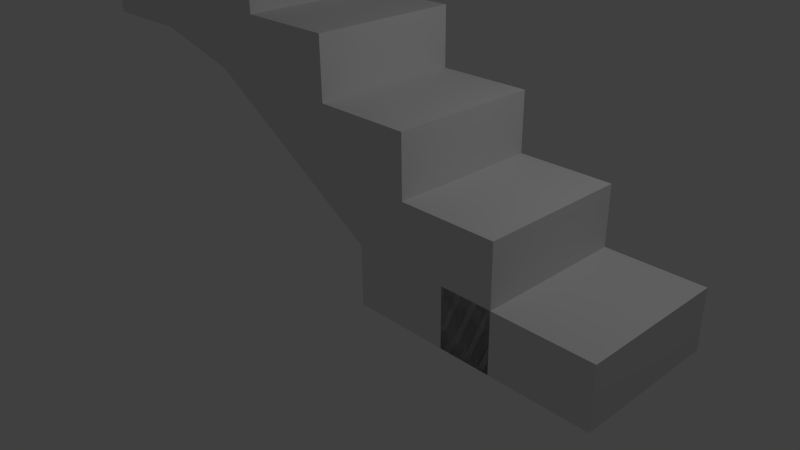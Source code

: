 # Source: stairs.blend  (saved by Blender 2.73.0; exported with 4.5.12 LTS)
import bpy
from mathutils import Matrix  # noqa: F401  (used for matrix-valued properties, if any)

bpy.ops.wm.read_factory_settings(use_empty=True)
scene = bpy.context.scene
scene.name = 'Scene'

# ---- collections
col_collection_1 = bpy.data.collections.new('Collection 1'); scene.collection.children.link(col_collection_1)

# ---- materials (node trees are filled in below, after node groups)
mat_material_001 = bpy.data.materials.new('Material.001')
mat_material_001.alpha_threshold = 0.0
mat_material_001.use_transparent_shadow = False
mat_material_001.roughness = 0.5
mat_material_001.line_color = (0.0, 0.0, 0.0, 1.0)
mat_material = bpy.data.materials.new('Material')
mat_material.alpha_threshold = 0.0
mat_material.use_transparent_shadow = False
mat_material.roughness = 0.5
mat_material.line_color = (0.0, 0.0, 0.0, 1.0)
mat_material_002 = bpy.data.materials.new('Material.002')
mat_material_002.alpha_threshold = 0.0
mat_material_002.use_transparent_shadow = False
mat_material_002.roughness = 0.5
mat_material_002.line_color = (0.0, 0.0, 0.0, 1.0)
mat_material_003 = bpy.data.materials.new('Material.003')
mat_material_003.alpha_threshold = 0.0
mat_material_003.use_transparent_shadow = False
mat_material_003.roughness = 0.5
mat_material_003.line_color = (0.0, 0.0, 0.0, 1.0)
mat_material_004 = bpy.data.materials.new('Material.004')
mat_material_004.alpha_threshold = 0.0
mat_material_004.use_transparent_shadow = False
mat_material_004.roughness = 0.5
mat_material_004.line_color = (0.0, 0.0, 0.0, 1.0)
mat_material_005 = bpy.data.materials.new('Material.005')
mat_material_005.alpha_threshold = 0.0
mat_material_005.use_transparent_shadow = False
mat_material_005.roughness = 0.5
mat_material_005.line_color = (0.0, 0.0, 0.0, 1.0)
mat_material_006 = bpy.data.materials.new('Material.006')
mat_material_006.alpha_threshold = 0.0
mat_material_006.use_transparent_shadow = False
mat_material_006.roughness = 0.5
mat_material_006.line_color = (0.0, 0.0, 0.0, 1.0)
mat_material_007 = bpy.data.materials.new('Material.007')
mat_material_007.alpha_threshold = 0.0
mat_material_007.use_transparent_shadow = False
mat_material_007.roughness = 0.5
mat_material_007.line_color = (0.0, 0.0, 0.0, 1.0)
mat_material_008 = bpy.data.materials.new('Material.008')
mat_material_008.alpha_threshold = 0.0
mat_material_008.use_transparent_shadow = False
mat_material_008.roughness = 0.5
mat_material_008.line_color = (0.0, 0.0, 0.0, 1.0)
mat_material_009 = bpy.data.materials.new('Material.009')
mat_material_009.alpha_threshold = 0.0
mat_material_009.use_transparent_shadow = False
mat_material_009.roughness = 0.5
mat_material_009.line_color = (0.0, 0.0, 0.0, 1.0)

# ---- material node trees

# ---- world
world_world = bpy.data.worlds.new('World'); scene.world = world_world
world_world.color = (0.05088, 0.05088, 0.05088)
world_world.use_sun_shadow = False
world_world.sun_shadow_jitter_overblur = 0.0
world_world.cycles.sampling_method = 'MANUAL'
world_world.cycles.sample_map_resolution = 256

# ---- cameras
cam_camera = bpy.data.cameras.new('Camera')
cam_camera.clip_end = 100.0
cam_camera.lens = 35.0
cam_camera.sensor_width = 32.0
cam_camera.sensor_height = 18.0
cam_camera.ortho_scale = 7.314
cam_camera.dof.focus_distance = 0.0
cam_camera.dof.aperture_fstop = 128.0

# ---- lights
light_lamp = bpy.data.lights.new('Lamp', 'POINT')
light_lamp.transmission_factor = 0.0
light_lamp.cutoff_distance = 30.0
light_lamp.energy = 100.0
light_lamp.shadow_buffer_clip_start = 1.001
light_lamp.shadow_soft_size = 0.1
light_lamp.shadow_maximum_resolution = 0.006
light_lamp.use_absolute_resolution = True
light_lamp.cycles.use_multiple_importance_sampling = False

# ---- meshes
me_cube_001 = bpy.data.meshes.new('Cube.001')
me_cube_001.from_pydata([(8.672, -3.015, 3.851), (8.672, -5.015, 3.851), (6.672, -5.015, 3.851), (6.672, -3.015, 3.851), (8.672, -3.015, 5.851), (8.672, -5.015, 5.851), (6.672, -5.015, 5.851), (6.672, -3.015, 5.851), (6.072, -3.015, -0.1491), (6.072, -5.015, -0.1491), (4.072, -5.015, -0.1491), (4.072, -3.015, -0.1491), (6.072, -3.015, 1.851), (6.072, -5.015, 1.851), (4.072, -5.015, 1.851), (4.072, -3.015, 1.851), (7.372, -3.015, 1.851), (7.372, -5.015, 1.851), (5.372, -5.015, 1.851), (5.372, -3.015, 1.851), (7.372, -3.015, 3.851), (7.372, -5.015, 3.851), (5.372, -5.015, 3.851), (5.372, -3.015, 3.851), (12.57, -3.015, 9.851), (12.57, -5.015, 9.851), (10.57, -5.015, 9.851), (10.57, -3.015, 9.851), (12.57, -3.015, 11.85), (12.57, -5.015, 11.85), (10.57, -5.015, 11.85), (10.57, -3.015, 11.85), (12.57, -3.015, 6.643), (12.57, -5.015, 6.643), (10.57, -5.015, 6.643), (10.57, -3.015, 6.643), (10.57, -3.015, 7.851), (10.57, -5.015, 7.851), (9.272, -5.015, 7.851), (9.272, -3.015, 7.851), (10.57, -3.015, 9.851), (10.57, -5.015, 9.851), (9.272, -5.015, 9.851), (9.272, -3.015, 9.851), (7.376, -3.015, -0.1491), (7.376, -5.015, -0.1491), (5.376, -5.015, -0.1491), (5.376, -3.015, -0.1491), (7.372, -3.015, 1.851), (7.372, -5.015, 1.851), (5.376, -5.015, 1.851), (5.376, -3.015, 1.851), (9.972, -3.015, 5.851), (9.972, -5.015, 5.851), (7.972, -5.015, 5.851), (7.972, -3.015, 5.851), (9.972, -3.015, 7.851), (9.972, -5.015, 7.851), (7.972, -5.015, 7.851), (7.972, -3.015, 7.851), (11.23, -3.015, 6.643), (11.23, -5.015, 6.643)], [], [(0, 1, 2, 3), (4, 7, 6, 5), (0, 4, 5, 1), (1, 5, 6, 2), (2, 6, 7, 3), (4, 0, 3, 7), (8, 9, 10, 11), (12, 15, 14, 13), (8, 12, 13, 9), (9, 13, 14, 10), (10, 14, 15, 11), (12, 8, 11, 15), (16, 17, 18, 19), (20, 23, 22, 21), (16, 20, 21, 17), (17, 21, 22, 18), (18, 22, 23, 19), (20, 16, 19, 23), (24, 25, 26, 27), (28, 31, 30, 29), (24, 28, 29, 25), (25, 29, 30, 26), (26, 30, 31, 27), (28, 24, 27, 31), (32, 33, 34, 35), (36, 37, 38, 39), (40, 43, 42, 41), (36, 40, 41, 37), (37, 41, 42, 38), (38, 42, 43, 39), (40, 36, 39, 43), (44, 45, 46, 47), (48, 51, 50, 49), (44, 48, 49, 45), (45, 49, 50, 46), (46, 50, 51, 47), (48, 44, 47, 51), (52, 53, 54, 55), (56, 59, 58, 57), (52, 56, 57, 53), (53, 57, 58, 54), (54, 58, 59, 55), (56, 52, 55, 59), (48, 0, 1, 49), (20, 0, 16), (1, 21, 49), (53, 5, 1), (0, 52, 53, 1), (60, 61, 53, 52), (61, 34, 53), (53, 34, 37, 57), (35, 52, 56, 36), (26, 34, 33, 25), (32, 24, 25, 33), (24, 32, 35, 27), (4, 52, 0), (52, 35, 60)])
me_cube_001.polygons.foreach_set('material_index', [1, 1, 1, 1, 1, 1, 0, 0, 0, 0, 0, 0, 2, 2, 2, 2, 2, 2, 3, 3, 3, 3, 3, 3, 4, 5, 5, 5, 5, 5, 5, 7, 7, 7, 7, 7, 7, 8, 8, 8, 8, 8, 8, 0, 0, 0, 0, 0, 0, 0, 0, 0, 0, 0, 0, 0, 0])
me_cube_001.materials.append(mat_material_001)
me_cube_001.materials.append(mat_material)
me_cube_001.materials.append(mat_material_002)
me_cube_001.materials.append(mat_material_003)
me_cube_001.materials.append(mat_material_004)
me_cube_001.materials.append(mat_material_005)
me_cube_001.materials.append(mat_material_006)
me_cube_001.materials.append(mat_material_007)
me_cube_001.materials.append(mat_material_008)
me_cube_001.materials.append(mat_material_009)
me_cube_001.use_remesh_preserve_volume = False
me_cube_001.use_remesh_preserve_attributes = False
me_cube_001.use_mirror_vertex_groups = False
me_cube_001.update()

# ---- objects
ob_lamp = bpy.data.objects.new('Lamp', light_lamp)
ob_camera = bpy.data.objects.new('Camera', cam_camera)
ob_cube_001 = bpy.data.objects.new('Cube.001', me_cube_001)

# ---- transforms, parenting, visibility, modifiers, constraints
ob_lamp.location = (4.076, 1.005, 5.904)
ob_lamp.rotation_euler = (0.6503, 0.05522, 1.866)
ob_lamp.lock_rotations_4d = False
ob_lamp.empty_display_type = 'ARROWS'
ob_lamp.color = (0.0, 0.0, 0.0, 0.0)
ob_lamp.lineart.crease_threshold = 0.0
ob_camera.location = (7.481, -6.508, 5.344)
ob_camera.rotation_euler = (1.109, 0.01082, 0.8149)
ob_camera.lock_rotations_4d = False
ob_camera.empty_display_type = 'ARROWS'
ob_camera.color = (0.0, 0.0, 0.0, 0.0)
ob_camera.display_type = 'WIRE'
ob_camera.lineart.crease_threshold = 0.0
ob_cube_001.location = (7.92, -3.673, -0.1717)
ob_cube_001.rotation_euler = (0.0, 0.0, 3.142)
ob_cube_001.scale = (1.0, 1.0, 0.4)
ob_cube_001.lock_rotations_4d = False
ob_cube_001.empty_display_type = 'ARROWS'
ob_cube_001.lineart.crease_threshold = 0.0

# ---- collection membership
col_collection_1.objects.link(ob_lamp)
col_collection_1.objects.link(ob_camera)
col_collection_1.objects.link(ob_cube_001)

# ---- scene / render settings (as saved in the file)
scene.camera = ob_camera
scene.frame_start = 1; scene.frame_end = 250; scene.frame_set(38)
scene.render.engine = 'BLENDER_EEVEE_NEXT'
scene.render.resolution_percentage = 50
scene.render.dither_intensity = 0.0
scene.cycles.use_denoising = False
scene.cycles.samples = 10
scene.cycles.sampling_pattern = 'TABULATED_SOBOL'
scene.cycles.light_sampling_threshold = 0.0
scene.cycles.use_adaptive_sampling = False
scene.cycles.use_light_tree = False
scene.cycles.blur_glossy = 0.0
scene.cycles.pixel_filter_type = 'GAUSSIAN'
scene.cycles.sample_clamp_indirect = 0.0
scene.view_settings.view_transform = 'Standard'
bpy.context.view_layer.update()
